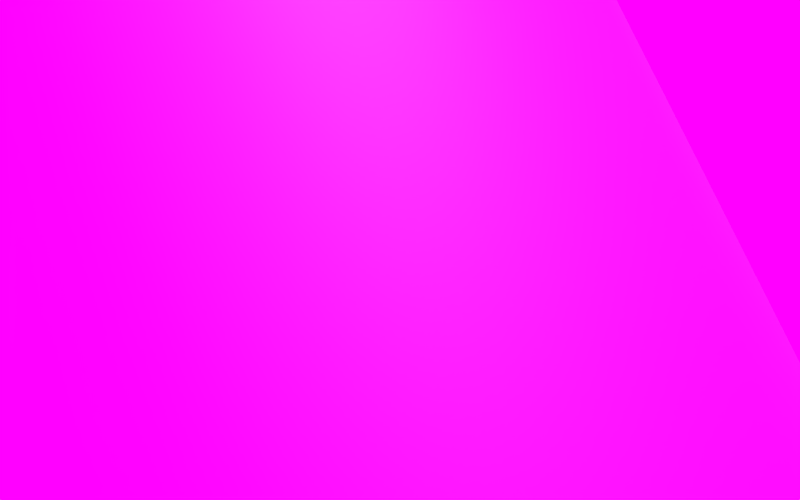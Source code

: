# Source: granite01.blend  (saved by Blender 2.75.0; exported with 4.5.12 LTS)
import bpy
from mathutils import Matrix  # noqa: F401  (used for matrix-valued properties, if any)

bpy.ops.wm.read_factory_settings(use_empty=True)
scene = bpy.context.scene
scene.name = 'Scene'

# ---- collections
col_collection_1 = bpy.data.collections.new('Collection 1'); scene.collection.children.link(col_collection_1)

# ---- images (referenced by path relative to the original .blend; pixels are not part of the script)
import os
ASSET_DIR = os.environ.get("B2B_ASSET_DIR", "")  # directory of the original .blend (textures are referenced by path, not embedded)
HERE = os.path.dirname(os.path.abspath(__file__))  # packed textures are extracted next to this script under _unpacked/

def load_image(name, relpath, width, height, colorspace="sRGB"):
    """Load a texture the original file referenced (path relative to the .blend, or extracted next to this script)."""
    p = next((c for c in (os.path.join(HERE, relpath), os.path.join(ASSET_DIR, relpath)) if relpath and os.path.exists(c)), "")
    if p:
        img = bpy.data.images.load(p, check_existing=True)
        img.name = name
    else:  # same state as the original file: an image datablock whose file is absent (Cycles renders it pink)
        img = bpy.data.images.new(name, width, height)
        img.source = "FILE"
        img.filepath = "//" + (relpath or name)
    img.colorspace_settings.name = colorspace
    return img
img_granite01_jpg = load_image('granite01.jpg', 'granite01.jpg', 1024, 1024, 'sRGB')
img_granite01_spec_jpg = load_image('granite01_SPEC.jpg', 'granite01_SPEC.jpg', 1024, 1024, 'sRGB')
img_granite01_ao_jpg = load_image('granite01_AO.jpg', 'granite01_AO.jpg', 1024, 1024, 'sRGB')
img_granite01_norm_jpg = load_image('granite01_NORM.jpg', 'granite01_NORM.jpg', 1024, 1024, 'Non-Color')
img_granite01_disp_jpg = load_image('granite01_DISP.jpg', 'granite01_DISP.jpg', 1024, 1024, 'Non-Color')
img_mg_7122_panorama_exr_001 = load_image('_MG_7122 Panorama.exr.001', '_MG_7122 Panorama.exr', 1024, 1024, 'Linear Rec.709')

# ---- materials (node trees are filled in below, after node groups)
mat_granite01 = bpy.data.materials.new('granite01')
mat_granite01.alpha_threshold = 0.0
mat_granite01.roughness = 0.5

# ---- material node trees
mat_granite01.use_nodes = True; mat_granite01.node_tree.nodes.clear()
_N = mat_granite01.node_tree.nodes; _L = mat_granite01.node_tree.links
n0 = _N.new('ShaderNodeTexCoord'); n0.name = 'Texture Coordinate'; n0.location = (-1380, 554)
n1 = _N.new('ShaderNodeMapping'); n1.name = 'Mapping'; n1.location = (-1190, 546)
n1.inputs[3].default_value = (2.0, 2.0, 2.0)
n2 = _N.new('ShaderNodeMix'); n2.name = 'Mix'; n2.location = (-363, 363)
n2.data_type = 'RGBA'
n2.blend_type = 'MULTIPLY'
n2.inputs[0].default_value = 1.0
n3 = _N.new('ShaderNodeOutputMaterial'); n3.name = 'Material Output'; n3.location = (540, 358)
n4 = _N.new('ShaderNodeTexImage'); n4.name = 'Image Texture'; n4.location = (-739, 440)
n4.width = 254
n4.image = img_granite01_jpg
n5 = _N.new('ShaderNodeTexImage'); n5.name = 'Image Texture.002'; n5.location = (-741, 689)
n5.width = 256
n5.image = img_granite01_spec_jpg
n6 = _N.new('ShaderNodeMixShader'); n6.name = 'Mix Shader'; n6.location = (262, 414)
n7 = _N.new('ShaderNodeBsdfAnisotropic'); n7.name = 'Glossy BSDF'; n7.location = (86, 269)
n7.distribution = 'GGX'
n7.inputs[1].default_value = 0.6325
n8 = _N.new('ShaderNodeNormalMap'); n8.name = 'Normal Map'; n8.location = (-380, 69)
n8.inputs[0].default_value = 0.4
n9 = _N.new('ShaderNodeTexImage'); n9.name = 'Image Texture.004'; n9.location = (-737, 196)
n9.width = 252
n9.image = img_granite01_ao_jpg
n10 = _N.new('ShaderNodeTexImage'); n10.name = 'Image Texture.001'; n10.location = (-740, -61)
n10.width = 249
n10.image = img_granite01_norm_jpg
n11 = _N.new('ShaderNodeBsdfDiffuse'); n11.name = 'Diffuse BSDF'; n11.location = (-61, 392)
n11.inputs[1].default_value = 0.2083
n12 = _N.new('ShaderNodeTexImage'); n12.name = 'Image Texture.003'; n12.location = (-738, -315)
n12.width = 249
n12.image = img_granite01_disp_jpg
n13 = _N.new('ShaderNodeValToRGB'); n13.name = 'ColorRamp'; n13.location = (-341, 761)
n13.width = 236
while len(n13.color_ramp.elements) > 1: n13.color_ramp.elements.remove(n13.color_ramp.elements[-1])
n13.color_ramp.elements[0].position = 0.0; n13.color_ramp.elements[0].color = (0.0, 0.0, 0.0, 1.0)
_e = n13.color_ramp.elements.new(1.0); _e.color = (0.1438, 0.1438, 0.1438, 1.0)
_L.new(n4.outputs[0], n2.inputs[6])
_L.new(n1.outputs[0], n4.inputs[0])
_L.new(n0.outputs[2], n1.inputs[0])
_L.new(n1.outputs[0], n10.inputs[0])
_L.new(n10.outputs[0], n8.inputs[1])
_L.new(n11.outputs[0], n6.inputs[1])
_L.new(n7.outputs[0], n6.inputs[2])
_L.new(n5.outputs[0], n13.inputs[0])
_L.new(n1.outputs[0], n9.inputs[0])
_L.new(n1.outputs[0], n5.inputs[0])
_L.new(n2.outputs[2], n11.inputs[0])
_L.new(n9.outputs[0], n2.inputs[7])
_L.new(n8.outputs[0], n7.inputs[4])
_L.new(n8.outputs[0], n11.inputs[2])
_L.new(n13.outputs[0], n6.inputs[0])
_L.new(n6.outputs[0], n3.inputs[0])
_L.new(n1.outputs[0], n12.inputs[0])
n3.is_active_output = True

# ---- world
world_world = bpy.data.worlds.new('World'); scene.world = world_world
world_world.use_nodes = True; world_world.node_tree.nodes.clear()
_N = world_world.node_tree.nodes; _L = world_world.node_tree.links
n0 = _N.new('ShaderNodeOutputWorld'); n0.name = 'World Output'; n0.location = (300, 300)
n1 = _N.new('ShaderNodeBackground'); n1.name = 'Background'; n1.location = (10, 300)
n1.inputs[1].default_value = 1.3
n2 = _N.new('ShaderNodeTexEnvironment'); n2.name = 'Environment Texture'; n2.location = (-180, 300)
n2.width = 140
n2.image = img_mg_7122_panorama_exr_001
_L.new(n1.outputs[0], n0.inputs[0])
_L.new(n2.outputs[0], n1.inputs[0])
n0.is_active_output = True
world_world.color = (0.01113, 0.006869, 0.01467)
world_world.use_sun_shadow = False
world_world.sun_shadow_jitter_overblur = 0.0
world_world.cycles.sampling_method = 'MANUAL'
world_world.cycles.sample_map_resolution = 256
world_world.light_settings.ao_factor = 0.1915

# ---- cameras
cam_camera = bpy.data.cameras.new('Camera')
cam_camera.clip_end = 100.0
cam_camera.lens = 85.0
cam_camera.sensor_width = 32.0
cam_camera.sensor_height = 18.0
cam_camera.ortho_scale = 7.314
cam_camera.show_limits = True
cam_camera.dof.focus_distance = 16.49

# ---- lights
light_area_001 = bpy.data.lights.new('Area.001', 'AREA')
light_area_001.color = (0.02502, 0.01059, 0.214)
light_area_001.transmission_factor = 0.0
light_area_001.use_shadow = False
light_area_001.energy = 175.3
light_area_001.shadow_buffer_clip_start = 0.5
light_area_001.shadow_soft_size = 10.0
light_area_001.shadow_maximum_resolution = 0.006
light_area_001.use_absolute_resolution = True
light_area_001.size = 10.0
light_area_001.size_y = 0.1
light_area_001.cycles.max_bounces = 8
light_area = bpy.data.lights.new('Area', 'AREA')
light_area.color = (1.0, 0.8811, 0.7727)
light_area.transmission_factor = 0.0
light_area.energy = 1414.0
light_area.shadow_buffer_clip_start = 0.5
light_area.shadow_soft_size = 7.0
light_area.shadow_maximum_resolution = 0.006
light_area.use_absolute_resolution = True
light_area.size = 7.0
light_area.size_y = 0.1
light_area.cycles.max_bounces = 8

# ---- meshes
me_cylinder = bpy.data.meshes.new('Cylinder')
me_cylinder.from_pydata([(0.5556, 0.8315, -1.0), (0.5556, 0.8315, 1.0), (0.7071, 0.7071, -1.0), (0.7071, 0.7071, 1.0), (0.8315, 0.5556, -1.0), (0.8315, 0.5556, 1.0), (0.9239, 0.3827, -1.0), (0.9239, 0.3827, 1.0), (0.9808, 0.1951, -1.0), (0.9808, 0.1951, 1.0), (1.0, 7.55e-08, -1.0), (1.0, 7.55e-08, 1.0), (0.9808, -0.1951, -1.0), (0.9808, -0.1951, 1.0), (0.9239, -0.3827, -1.0), (0.9239, -0.3827, 1.0), (0.8315, -0.5556, -1.0), (0.8315, -0.5556, 1.0), (0.7071, -0.7071, -1.0), (0.7071, -0.7071, 1.0), (0.5556, -0.8315, -1.0), (0.5556, -0.8315, 1.0), (0.3827, -0.9239, -1.0), (0.3827, -0.9239, 1.0), (0.5556, 0.8315, 0.8), (0.5556, 0.8315, 0.6), (0.5556, 0.8315, 0.4), (0.5556, 0.8315, 0.2), (0.5556, 0.8315, 0.0), (0.5556, 0.8315, -0.2), (0.5556, 0.8315, -0.4), (0.5556, 0.8315, -0.6), (0.5556, 0.8315, -0.8), (0.7071, 0.7071, 0.8), (0.7071, 0.7071, 0.6), (0.7071, 0.7071, 0.4), (0.7071, 0.7071, 0.2), (0.7071, 0.7071, 0.0), (0.7071, 0.7071, -0.2), (0.7071, 0.7071, -0.4), (0.7071, 0.7071, -0.6), (0.7071, 0.7071, -0.8), (0.8315, 0.5556, 0.8), (0.8315, 0.5556, 0.6), (0.8315, 0.5556, 0.4), (0.8315, 0.5556, 0.2), (0.8315, 0.5556, 0.0), (0.8315, 0.5556, -0.2), (0.8315, 0.5556, -0.4), (0.8315, 0.5556, -0.6), (0.8315, 0.5556, -0.8), (0.9239, 0.3827, 0.8), (0.9239, 0.3827, 0.6), (0.9239, 0.3827, 0.4), (0.9239, 0.3827, 0.2), (0.9239, 0.3827, 0.0), (0.9239, 0.3827, -0.2), (0.9239, 0.3827, -0.4), (0.9239, 0.3827, -0.6), (0.9239, 0.3827, -0.8), (0.9808, 0.1951, 0.8), (0.9808, 0.1951, 0.6), (0.9808, 0.1951, 0.4), (0.9808, 0.1951, 0.2), (0.9808, 0.1951, 0.0), (0.9808, 0.1951, -0.2), (0.9808, 0.1951, -0.4), (0.9808, 0.1951, -0.6), (0.9808, 0.1951, -0.8), (1.0, 7.55e-08, 0.8), (1.0, 7.55e-08, 0.6), (1.0, 7.55e-08, 0.4), (1.0, 7.55e-08, 0.2), (1.0, 7.55e-08, 0.0), (1.0, 7.55e-08, -0.2), (1.0, 7.55e-08, -0.4), (1.0, 7.55e-08, -0.6), (1.0, 7.55e-08, -0.8), (0.9808, -0.1951, 0.8), (0.9808, -0.1951, 0.6), (0.9808, -0.1951, 0.4), (0.9808, -0.1951, 0.2), (0.9808, -0.1951, 0.0), (0.9808, -0.1951, -0.2), (0.9808, -0.1951, -0.4), (0.9808, -0.1951, -0.6), (0.9808, -0.1951, -0.8), (0.9239, -0.3827, 0.8), (0.9239, -0.3827, 0.6), (0.9239, -0.3827, 0.4), (0.9239, -0.3827, 0.2), (0.9239, -0.3827, 0.0), (0.9239, -0.3827, -0.2), (0.9239, -0.3827, -0.4), (0.9239, -0.3827, -0.6), (0.9239, -0.3827, -0.8), (0.8315, -0.5556, 0.8), (0.8315, -0.5556, 0.6), (0.8315, -0.5556, 0.4), (0.8315, -0.5556, 0.2), (0.8315, -0.5556, 0.0), (0.8315, -0.5556, -0.2), (0.8315, -0.5556, -0.4), (0.8315, -0.5556, -0.6), (0.8315, -0.5556, -0.8), (0.7071, -0.7071, 0.8), (0.7071, -0.7071, 0.6), (0.7071, -0.7071, 0.4), (0.7071, -0.7071, 0.2), (0.7071, -0.7071, 0.0), (0.7071, -0.7071, -0.2), (0.7071, -0.7071, -0.4), (0.7071, -0.7071, -0.6), (0.7071, -0.7071, -0.8), (0.5556, -0.8315, 0.8), (0.5556, -0.8315, 0.6), (0.5556, -0.8315, 0.4), (0.5556, -0.8315, 0.2), (0.5556, -0.8315, 0.0), (0.5556, -0.8315, -0.2), (0.5556, -0.8315, -0.4), (0.5556, -0.8315, -0.6), (0.5556, -0.8315, -0.8), (0.3827, -0.9239, 0.8), (0.3827, -0.9239, 0.6), (0.3827, -0.9239, 0.4), (0.3827, -0.9239, 0.2), (0.3827, -0.9239, 0.0), (0.3827, -0.9239, -0.2), (0.3827, -0.9239, -0.4), (0.3827, -0.9239, -0.6), (0.3827, -0.9239, -0.8)], [], [(24, 1, 3, 33), (33, 3, 5, 42), (42, 5, 7, 51), (51, 7, 9, 60), (60, 9, 11, 69), (69, 11, 13, 78), (78, 13, 15, 87), (87, 15, 17, 96), (96, 17, 19, 105), (105, 19, 21, 114), (114, 21, 23, 123), (20, 122, 131, 22), (122, 121, 130, 131), (121, 120, 129, 130), (120, 119, 128, 129), (119, 118, 127, 128), (118, 117, 126, 127), (117, 116, 125, 126), (116, 115, 124, 125), (115, 114, 123, 124), (18, 113, 122, 20), (113, 112, 121, 122), (112, 111, 120, 121), (111, 110, 119, 120), (110, 109, 118, 119), (109, 108, 117, 118), (108, 107, 116, 117), (107, 106, 115, 116), (106, 105, 114, 115), (16, 104, 113, 18), (104, 103, 112, 113), (103, 102, 111, 112), (102, 101, 110, 111), (101, 100, 109, 110), (100, 99, 108, 109), (99, 98, 107, 108), (98, 97, 106, 107), (97, 96, 105, 106), (14, 95, 104, 16), (95, 94, 103, 104), (94, 93, 102, 103), (93, 92, 101, 102), (92, 91, 100, 101), (91, 90, 99, 100), (90, 89, 98, 99), (89, 88, 97, 98), (88, 87, 96, 97), (12, 86, 95, 14), (86, 85, 94, 95), (85, 84, 93, 94), (84, 83, 92, 93), (83, 82, 91, 92), (82, 81, 90, 91), (81, 80, 89, 90), (80, 79, 88, 89), (79, 78, 87, 88), (10, 77, 86, 12), (77, 76, 85, 86), (76, 75, 84, 85), (75, 74, 83, 84), (74, 73, 82, 83), (73, 72, 81, 82), (72, 71, 80, 81), (71, 70, 79, 80), (70, 69, 78, 79), (8, 68, 77, 10), (68, 67, 76, 77), (67, 66, 75, 76), (66, 65, 74, 75), (65, 64, 73, 74), (64, 63, 72, 73), (63, 62, 71, 72), (62, 61, 70, 71), (61, 60, 69, 70), (6, 59, 68, 8), (59, 58, 67, 68), (58, 57, 66, 67), (57, 56, 65, 66), (56, 55, 64, 65), (55, 54, 63, 64), (54, 53, 62, 63), (53, 52, 61, 62), (52, 51, 60, 61), (4, 50, 59, 6), (50, 49, 58, 59), (49, 48, 57, 58), (48, 47, 56, 57), (47, 46, 55, 56), (46, 45, 54, 55), (45, 44, 53, 54), (44, 43, 52, 53), (43, 42, 51, 52), (2, 41, 50, 4), (41, 40, 49, 50), (40, 39, 48, 49), (39, 38, 47, 48), (38, 37, 46, 47), (37, 36, 45, 46), (36, 35, 44, 45), (35, 34, 43, 44), (34, 33, 42, 43), (0, 32, 41, 2), (32, 31, 40, 41), (31, 30, 39, 40), (30, 29, 38, 39), (29, 28, 37, 38), (28, 27, 36, 37), (27, 26, 35, 36), (26, 25, 34, 35), (25, 24, 33, 34)])
me_cylinder.polygons.foreach_set('use_smooth', [True] * 110)
_uv = me_cylinder.uv_layers.new(name='UVMap')
_uv.uv.foreach_set('vector', [0.9999, 0.8347, 0.9999, 0.9274, 0.909, 0.9274, 0.909, 0.8347, 0.909, 0.8347, 0.909, 0.9274, 0.8181, 0.9274, 0.8181, 0.8347, 0.8181, 0.8347, 0.8181, 0.9274, 0.7272, 0.9274, 0.7272, 0.8347, 0.7272, 0.8347, 0.7272, 0.9274, 0.6363, 0.9274, 0.6363, 0.8347, 0.6363, 0.8347, 0.6363, 0.9274, 0.5454, 0.9274, 0.5454, 0.8347, 0.5454, 0.8347, 0.5454, 0.9274, 0.4546, 0.9274, 0.4546, 0.8347, 0.4546, 0.8347, 0.4546, 0.9274, 0.3637, 0.9274, 0.3637, 0.8347, 0.3637, 0.8347, 0.3637, 0.9274, 0.2728, 0.9274, 0.2728, 0.8347, 0.2728, 0.8347, 0.2728, 0.9274, 0.1819, 0.9274, 0.1819, 0.8347, 0.1819, 0.8347, 0.1819, 0.9274, 0.09099, 0.9274, 0.09099, 0.8347, 0.09099, 0.8347, 0.09099, 0.9274, 9.629e-05, 0.9274, 9.64e-05, 0.8347, 0.09099, 9.725e-05, 0.09099, 0.09283, 9.651e-05, 0.09283, 9.651e-05, 9.737e-05, 0.09099, 0.09283, 0.09099, 0.1856, 9.651e-05, 0.1856, 9.651e-05, 0.09283, 0.09099, 0.1856, 0.09099, 0.2783, 9.663e-05, 0.2783, 9.651e-05, 0.1856, 0.09099, 0.2783, 0.09099, 0.371, 9.651e-05, 0.371, 9.663e-05, 0.2783, 0.09099, 0.371, 0.09099, 0.4637, 9.651e-05, 0.4637, 9.651e-05, 0.371, 0.09099, 0.4637, 0.09099, 0.5565, 9.651e-05, 0.5565, 9.651e-05, 0.4637, 0.09099, 0.5565, 0.09099, 0.6492, 9.651e-05, 0.6492, 9.651e-05, 0.5565, 0.09099, 0.6492, 0.09099, 0.7419, 9.64e-05, 0.7419, 9.651e-05, 0.6492, 0.09099, 0.7419, 0.09099, 0.8347, 9.64e-05, 0.8347, 9.64e-05, 0.7419, 0.1819, 9.725e-05, 0.1819, 0.09283, 0.09099, 0.09283, 0.09099, 9.725e-05, 0.1819, 0.09283, 0.1819, 0.1856, 0.09099, 0.1856, 0.09099, 0.09283, 0.1819, 0.1856, 0.1819, 0.2783, 0.09099, 0.2783, 0.09099, 0.1856, 0.1819, 0.2783, 0.1819, 0.371, 0.09099, 0.371, 0.09099, 0.2783, 0.1819, 0.371, 0.1819, 0.4637, 0.09099, 0.4637, 0.09099, 0.371, 0.1819, 0.4637, 0.1819, 0.5565, 0.09099, 0.5565, 0.09099, 0.4637, 0.1819, 0.5565, 0.1819, 0.6492, 0.09099, 0.6492, 0.09099, 0.5565, 0.1819, 0.6492, 0.1819, 0.7419, 0.09099, 0.7419, 0.09099, 0.6492, 0.1819, 0.7419, 0.1819, 0.8347, 0.09099, 0.8347, 0.09099, 0.7419, 0.2728, 9.714e-05, 0.2728, 0.09283, 0.1819, 0.09283, 0.1819, 9.725e-05, 0.2728, 0.09283, 0.2728, 0.1856, 0.1819, 0.1856, 0.1819, 0.09283, 0.2728, 0.1856, 0.2728, 0.2783, 0.1819, 0.2783, 0.1819, 0.1856, 0.2728, 0.2783, 0.2728, 0.371, 0.1819, 0.371, 0.1819, 0.2783, 0.2728, 0.371, 0.2728, 0.4637, 0.1819, 0.4637, 0.1819, 0.371, 0.2728, 0.4637, 0.2728, 0.5565, 0.1819, 0.5565, 0.1819, 0.4637, 0.2728, 0.5565, 0.2728, 0.6492, 0.1819, 0.6492, 0.1819, 0.5565, 0.2728, 0.6492, 0.2728, 0.7419, 0.1819, 0.7419, 0.1819, 0.6492, 0.2728, 0.7419, 0.2728, 0.8347, 0.1819, 0.8347, 0.1819, 0.7419, 0.3637, 9.708e-05, 0.3637, 0.09283, 0.2728, 0.09283, 0.2728, 9.714e-05, 0.3637, 0.09283, 0.3637, 0.1856, 0.2728, 0.1856, 0.2728, 0.09283, 0.3637, 0.1856, 0.3637, 0.2783, 0.2728, 0.2783, 0.2728, 0.1856, 0.3637, 0.2783, 0.3637, 0.371, 0.2728, 0.371, 0.2728, 0.2783, 0.3637, 0.371, 0.3637, 0.4637, 0.2728, 0.4637, 0.2728, 0.371, 0.3637, 0.4637, 0.3637, 0.5565, 0.2728, 0.5565, 0.2728, 0.4637, 0.3637, 0.5565, 0.3637, 0.6492, 0.2728, 0.6492, 0.2728, 0.5565, 0.3637, 0.6492, 0.3637, 0.7419, 0.2728, 0.7419, 0.2728, 0.6492, 0.3637, 0.7419, 0.3637, 0.8347, 0.2728, 0.8347, 0.2728, 0.7419, 0.4546, 9.703e-05, 0.4546, 0.09283, 0.3637, 0.09283, 0.3637, 9.708e-05, 0.4546, 0.09283, 0.4546, 0.1856, 0.3637, 0.1856, 0.3637, 0.09283, 0.4546, 0.1856, 0.4546, 0.2783, 0.3637, 0.2783, 0.3637, 0.1856, 0.4546, 0.2783, 0.4546, 0.371, 0.3637, 0.371, 0.3637, 0.2783, 0.4546, 0.371, 0.4546, 0.4637, 0.3637, 0.4637, 0.3637, 0.371, 0.4546, 0.4637, 0.4546, 0.5565, 0.3637, 0.5565, 0.3637, 0.4637, 0.4546, 0.5565, 0.4546, 0.6492, 0.3637, 0.6492, 0.3637, 0.5565, 0.4546, 0.6492, 0.4546, 0.7419, 0.3637, 0.7419, 0.3637, 0.6492, 0.4546, 0.7419, 0.4546, 0.8347, 0.3637, 0.8347, 0.3637, 0.7419, 0.5454, 9.691e-05, 0.5454, 0.09283, 0.4546, 0.09283, 0.4546, 9.703e-05, 0.5454, 0.09283, 0.5454, 0.1856, 0.4546, 0.1856, 0.4546, 0.09283, 0.5454, 0.1856, 0.5454, 0.2783, 0.4546, 0.2783, 0.4546, 0.1856, 0.5454, 0.2783, 0.5454, 0.371, 0.4546, 0.371, 0.4546, 0.2783, 0.5454, 0.371, 0.5454, 0.4637, 0.4546, 0.4637, 0.4546, 0.371, 0.5454, 0.4637, 0.5454, 0.5565, 0.4546, 0.5565, 0.4546, 0.4637, 0.5454, 0.5565, 0.5454, 0.6492, 0.4546, 0.6492, 0.4546, 0.5565, 0.5454, 0.6492, 0.5454, 0.7419, 0.4546, 0.7419, 0.4546, 0.6492, 0.5454, 0.7419, 0.5454, 0.8347, 0.4546, 0.8347, 0.4546, 0.7419, 0.6363, 9.68e-05, 0.6363, 0.09283, 0.5454, 0.09283, 0.5454, 9.691e-05, 0.6363, 0.09283, 0.6363, 0.1856, 0.5454, 0.1856, 0.5454, 0.09283, 0.6363, 0.1856, 0.6363, 0.2783, 0.5454, 0.2783, 0.5454, 0.1856, 0.6363, 0.2783, 0.6363, 0.371, 0.5454, 0.371, 0.5454, 0.2783, 0.6363, 0.371, 0.6363, 0.4637, 0.5454, 0.4637, 0.5454, 0.371, 0.6363, 0.4637, 0.6363, 0.5565, 0.5454, 0.5565, 0.5454, 0.4637, 0.6363, 0.5565, 0.6363, 0.6492, 0.5454, 0.6492, 0.5454, 0.5565, 0.6363, 0.6492, 0.6363, 0.7419, 0.5454, 0.7419, 0.5454, 0.6492, 0.6363, 0.7419, 0.6363, 0.8347, 0.5454, 0.8347, 0.5454, 0.7419, 0.7272, 9.669e-05, 0.7272, 0.09283, 0.6363, 0.09283, 0.6363, 9.68e-05, 0.7272, 0.09283, 0.7272, 0.1856, 0.6363, 0.1856, 0.6363, 0.09283, 0.7272, 0.1856, 0.7272, 0.2783, 0.6363, 0.2783, 0.6363, 0.1856, 0.7272, 0.2783, 0.7272, 0.371, 0.6363, 0.371, 0.6363, 0.2783, 0.7272, 0.371, 0.7272, 0.4637, 0.6363, 0.4637, 0.6363, 0.371, 0.7272, 0.4637, 0.7272, 0.5565, 0.6363, 0.5565, 0.6363, 0.4637, 0.7272, 0.5565, 0.7272, 0.6492, 0.6363, 0.6492, 0.6363, 0.5565, 0.7272, 0.6492, 0.7272, 0.7419, 0.6363, 0.7419, 0.6363, 0.6492, 0.7272, 0.7419, 0.7272, 0.8347, 0.6363, 0.8347, 0.6363, 0.7419, 0.8181, 9.657e-05, 0.8181, 0.09283, 0.7272, 0.09283, 0.7272, 9.669e-05, 0.8181, 0.09283, 0.8181, 0.1856, 0.7272, 0.1856, 0.7272, 0.09283, 0.8181, 0.1856, 0.8181, 0.2783, 0.7272, 0.2783, 0.7272, 0.1856, 0.8181, 0.2783, 0.8181, 0.371, 0.7272, 0.371, 0.7272, 0.2783, 0.8181, 0.371, 0.8181, 0.4637, 0.7272, 0.4637, 0.7272, 0.371, 0.8181, 0.4637, 0.8181, 0.5565, 0.7272, 0.5565, 0.7272, 0.4637, 0.8181, 0.5565, 0.8181, 0.6492, 0.7272, 0.6492, 0.7272, 0.5565, 0.8181, 0.6492, 0.8181, 0.7419, 0.7272, 0.7419, 0.7272, 0.6492, 0.8181, 0.7419, 0.8181, 0.8347, 0.7272, 0.8347, 0.7272, 0.7419, 0.909, 9.64e-05, 0.909, 0.09283, 0.8181, 0.09283, 0.8181, 9.657e-05, 0.909, 0.09283, 0.909, 0.1856, 0.8181, 0.1856, 0.8181, 0.09283, 0.909, 0.1856, 0.909, 0.2783, 0.8181, 0.2783, 0.8181, 0.1856, 0.909, 0.2783, 0.909, 0.371, 0.8181, 0.371, 0.8181, 0.2783, 0.909, 0.371, 0.909, 0.4637, 0.8181, 0.4637, 0.8181, 0.371, 0.909, 0.4637, 0.909, 0.5565, 0.8181, 0.5565, 0.8181, 0.4637, 0.909, 0.5565, 0.909, 0.6492, 0.8181, 0.6492, 0.8181, 0.5565, 0.909, 0.6492, 0.909, 0.7419, 0.8181, 0.7419, 0.8181, 0.6492, 0.909, 0.7419, 0.909, 0.8347, 0.8181, 0.8347, 0.8181, 0.7419, 0.9999, 9.629e-05, 0.9999, 0.09283, 0.909, 0.09283, 0.909, 9.64e-05, 0.9999, 0.09283, 0.9999, 0.1856, 0.909, 0.1856, 0.909, 0.09283, 0.9999, 0.1856, 0.9999, 0.2783, 0.909, 0.2783, 0.909, 0.1856, 0.9999, 0.2783, 0.9999, 0.371, 0.909, 0.371, 0.909, 0.2783, 0.9999, 0.371, 0.9999, 0.4637, 0.909, 0.4637, 0.909, 0.371, 0.9999, 0.4637, 0.9999, 0.5565, 0.909, 0.5565, 0.909, 0.4637, 0.9999, 0.5565, 0.9999, 0.6492, 0.909, 0.6492, 0.909, 0.5565, 0.9999, 0.6492, 0.9999, 0.7419, 0.909, 0.7419, 0.909, 0.6492, 0.9999, 0.7419, 0.9999, 0.8347, 0.909, 0.8347, 0.909, 0.7419])
me_cylinder.materials.append(mat_granite01)
me_cylinder.use_remesh_preserve_volume = False
me_cylinder.use_remesh_preserve_attributes = False
me_cylinder.use_mirror_vertex_groups = False
me_cylinder.update()

# ---- objects
ob_empty = bpy.data.objects.new('Empty', None)
ob_area_001 = bpy.data.objects.new('Area.001', light_area_001)
ob_area = bpy.data.objects.new('Area', light_area)
ob_cylinder = bpy.data.objects.new('Cylinder', me_cylinder)
ob_camera = bpy.data.objects.new('Camera', cam_camera)

# ---- transforms, parenting, visibility, modifiers, constraints
ob_empty.location = (10.24, -0.101, 6.736)
ob_empty.empty_image_offset = (0.0, 0.0)
ob_empty.lineart.crease_threshold = 0.0
ob_area_001.location = (2.438, -3.258, 6.316)
ob_area_001.rotation_euler = (-1.577, 0.03953, -4.247)
ob_area_001.scale = (0.6431, 0.6431, 0.6431)
ob_area_001.lineart.crease_threshold = 0.0
ob_area.location = (15.27, -2.713, 15.92)
ob_area.rotation_euler = (0.4623, 0.3842, -5.918)
ob_area.scale = (0.6431, 0.6431, 0.6431)
ob_area.lineart.crease_threshold = 0.0
ob_cylinder.location = (8.251, 2.996, 4.899)
ob_cylinder.rotation_euler = (0.1601, -0.5079, -1.394)
ob_cylinder.scale = (3.911, 3.911, 3.911)
ob_cylinder.lineart.crease_threshold = 0.0
_vg = ob_cylinder.vertex_groups.new(name='Group')
_m = ob_cylinder.modifiers.new('Subsurf', 'SUBSURF')
_m.uv_smooth = 'PRESERVE_CORNERS'
_m.levels = 3
_m.render_levels = 3
_m.show_only_control_edges = False
_m = ob_cylinder.modifiers.new('Displace', 'DISPLACE')
_m.strength = 0.04
_m.texture_coords = 'UV'
_m.uv_layer = 'UVMap'
_m = ob_cylinder.modifiers.new('Subsurf.001', 'SUBSURF')
_m.uv_smooth = 'PRESERVE_CORNERS'
_m.quality = 1
_m.render_levels = 1
_m.show_only_control_edges = False
_m.use_creases = False
ob_camera.location = (7.009, -16.57, 2.702)
ob_camera.rotation_euler = (1.774, 0.01081, -0.08413)
ob_camera.lock_rotations_4d = False
ob_camera.empty_display_type = 'ARROWS'
ob_camera.color = (0.0, 0.0, 0.0, 0.0)
ob_camera.display_type = 'WIRE'
ob_camera.lineart.crease_threshold = 0.0
cam_camera.dof.focus_object = ob_empty

# ---- collection membership
col_collection_1.objects.link(ob_empty)
col_collection_1.objects.link(ob_area_001)
col_collection_1.objects.link(ob_area)
col_collection_1.objects.link(ob_cylinder)
col_collection_1.objects.link(ob_camera)

# ---- scene / render settings (as saved in the file)
scene.camera = ob_camera
scene.frame_start = 1; scene.frame_end = 250; scene.frame_set(6)
scene.render.engine = 'CYCLES'
scene.render.image_settings.file_format = 'JPEG'
scene.render.resolution_y = 1200
scene.render.resolution_percentage = 75
scene.render.dither_intensity = 0.0
scene.render.use_border = True
scene.cycles.use_denoising = False
scene.cycles.samples = 100
scene.cycles.sampling_pattern = 'TABULATED_SOBOL'
scene.cycles.light_sampling_threshold = 0.0
scene.cycles.use_adaptive_sampling = False
scene.cycles.use_light_tree = False
scene.cycles.caustics_reflective = False
scene.cycles.caustics_refractive = False
scene.cycles.blur_glossy = 0.0
scene.cycles.max_bounces = 2
scene.cycles.diffuse_bounces = 1
scene.cycles.glossy_bounces = 1
scene.cycles.transmission_bounces = 0
scene.cycles.transparent_max_bounces = 2
scene.cycles.pixel_filter_type = 'GAUSSIAN'
scene.cycles.sample_clamp_direct = 2.0
scene.cycles.sample_clamp_indirect = 2.0
scene.view_settings.view_transform = 'Standard'
bpy.context.view_layer.update()
